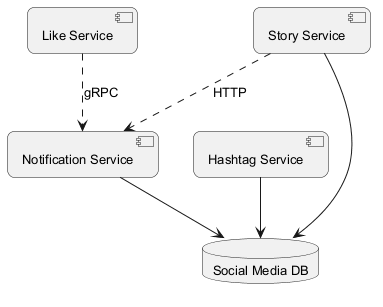

The diagram above was rendered by PlantUML. Its source (embedded in the PNG):
@startuml
skinparam backgroundColor #FFFFFF
skinparam roundCorner 15
skinparam defaultFontSize 13
component "Like Service" as C_LikeService
component "Hashtag Service" as C_HashtagService
component "Story Service" as C_StoryService
component "Notification Service" as C_NotificationService
database "Social Media DB" as DB_social_media
C_HashtagService --> DB_social_media
C_StoryService --> DB_social_media
C_NotificationService --> DB_social_media
C_LikeService ..> C_NotificationService : gRPC
C_StoryService ..> C_NotificationService : HTTP
@enduml